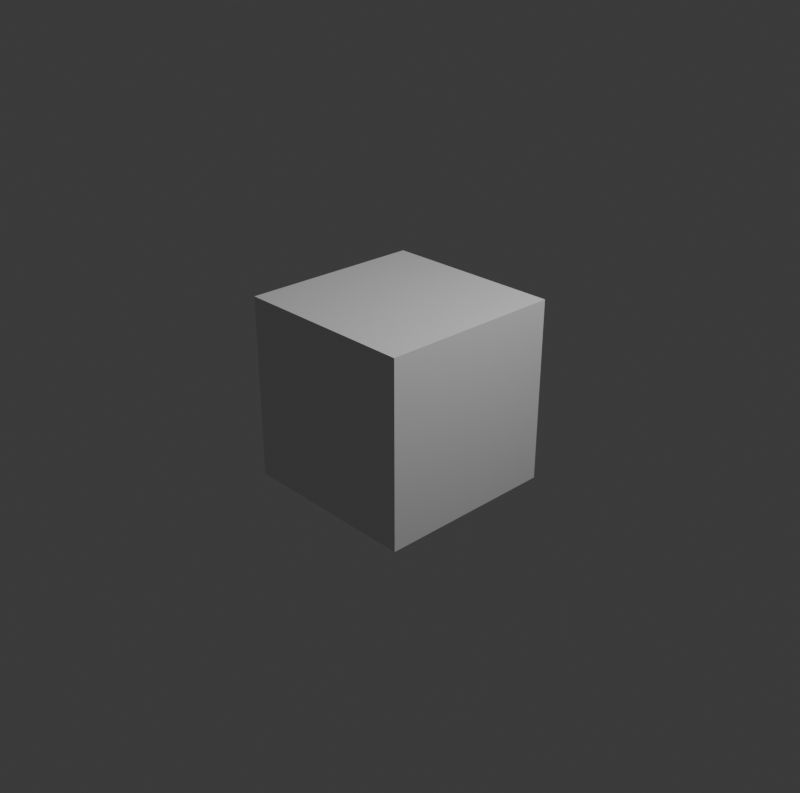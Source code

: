 # Source: blueBlur.blend  (saved by Blender 4.5.91; exported with 4.5.12 LTS)
import bpy
from mathutils import Matrix  # noqa: F401  (used for matrix-valued properties, if any)

bpy.ops.wm.read_factory_settings(use_empty=True)
scene = bpy.context.scene
scene.name = 'Scene'

# ---- collections
col_collection = bpy.data.collections.new('Collection'); scene.collection.children.link(col_collection)

# ---- materials (node trees are filled in below, after node groups)
mat_material = bpy.data.materials.new('Material')
mat_material.alpha_threshold = 0.0
mat_material.roughness = 0.5
mat_material.line_color = (0.0, 0.0, 0.0, 1.0)

# ---- material node trees
mat_material.use_nodes = True; mat_material.node_tree.nodes.clear()
_N = mat_material.node_tree.nodes; _L = mat_material.node_tree.links
n0 = _N.new('ShaderNodeOutputMaterial'); n0.name = 'Material Output'; n0.location = (200, 100)
n1 = _N.new('ShaderNodeBsdfPrincipled'); n1.name = 'Principled BSDF'; n1.location = (-200, 100)
n1.inputs[3].default_value = 1.45
_L.new(n1.outputs[0], n0.inputs[0])
n0.is_active_output = True

# ---- world
world_world = bpy.data.worlds.new('World'); scene.world = world_world
world_world.use_nodes = True; world_world.node_tree.nodes.clear()
_N = world_world.node_tree.nodes; _L = world_world.node_tree.links
n0 = _N.new('ShaderNodeOutputWorld'); n0.name = 'World Output'; n0.location = (200, 100)
n1 = _N.new('ShaderNodeBackground'); n1.name = 'Background'; n1.location = (-200, 100)
n1.inputs[0].default_value = (0.05088, 0.05088, 0.05088, 1.0)
_L.new(n1.outputs[0], n0.inputs[0])
n0.is_active_output = True
world_world.color = (0.05088, 0.05088, 0.05088)
world_world.sun_shadow_jitter_overblur = 0.0

# ---- cameras
cam_camera = bpy.data.cameras.new('Camera')
cam_camera.clip_end = 100.0
cam_camera.ortho_scale = 7.314

# ---- lights
light_light = bpy.data.lights.new('Light', 'POINT')
light_light.energy = 1000.0
light_light.shadow_soft_size = 0.1

# ---- meshes
me_cube = bpy.data.meshes.new('Cube')
me_cube.from_pydata([(1.0, 1.0, 1.0), (1.0, 1.0, -1.0), (1.0, -1.0, 1.0), (1.0, -1.0, -1.0), (-1.0, 1.0, 1.0), (-1.0, 1.0, -1.0), (-1.0, -1.0, 1.0), (-1.0, -1.0, -1.0)], [], [(0, 4, 6, 2), (3, 2, 6, 7), (7, 6, 4, 5), (5, 1, 3, 7), (1, 0, 2, 3), (5, 4, 0, 1)])
_uv = me_cube.uv_layers.new(name='UVMap')
_uv.uv.foreach_set('vector', [0.625, 0.5, 0.875, 0.5, 0.875, 0.75, 0.625, 0.75, 0.375, 0.75, 0.625, 0.75, 0.625, 1.0, 0.375, 1.0, 0.375, 0.0, 0.625, 0.0, 0.625, 0.25, 0.375, 0.25, 0.125, 0.5, 0.375, 0.5, 0.375, 0.75, 0.125, 0.75, 0.375, 0.5, 0.625, 0.5, 0.625, 0.75, 0.375, 0.75, 0.375, 0.25, 0.625, 0.25, 0.625, 0.5, 0.375, 0.5])
me_cube.materials.append(mat_material)
me_cube.use_mirror_vertex_groups = False
me_cube.update()

# ---- objects
ob_cube = bpy.data.objects.new('Cube', me_cube)
ob_light = bpy.data.objects.new('Light', light_light)
ob_camera = bpy.data.objects.new('Camera', cam_camera)

# ---- transforms, parenting, visibility, modifiers, constraints
ob_cube.location = (0.0, 0.0, 0.0)
ob_cube.lock_rotations_4d = False
ob_cube.empty_display_type = 'ARROWS'
ob_cube.lineart.crease_threshold = 0.0
ob_light.location = (4.076, 1.005, 5.904)
ob_light.rotation_euler = (0.6503, 0.05522, 1.866)
ob_light.lock_rotations_4d = False
ob_light.empty_display_type = 'ARROWS'
ob_light.color = (0.0, 0.0, 0.0, 0.0)
ob_light.lineart.crease_threshold = 0.0
ob_camera.location = (7.359, -6.926, 4.958)
ob_camera.rotation_euler = (1.109, 0.0, 0.8149)
ob_camera.lock_rotations_4d = False
ob_camera.empty_display_type = 'ARROWS'
ob_camera.color = (0.0, 0.0, 0.0, 0.0)
ob_camera.display_type = 'WIRE'
ob_camera.lineart.crease_threshold = 0.0

# ---- collection membership
col_collection.objects.link(ob_cube)
col_collection.objects.link(ob_light)
col_collection.objects.link(ob_camera)

# ---- scene / render settings (as saved in the file)
scene.camera = ob_camera
scene.frame_start = 1; scene.frame_end = 250; scene.frame_set(1)
scene.render.engine = 'CYCLES'
scene.render.resolution_x = 1200
scene.render.resolution_y = 1190
scene.cycles.samples = 64
bpy.context.view_layer.update()
